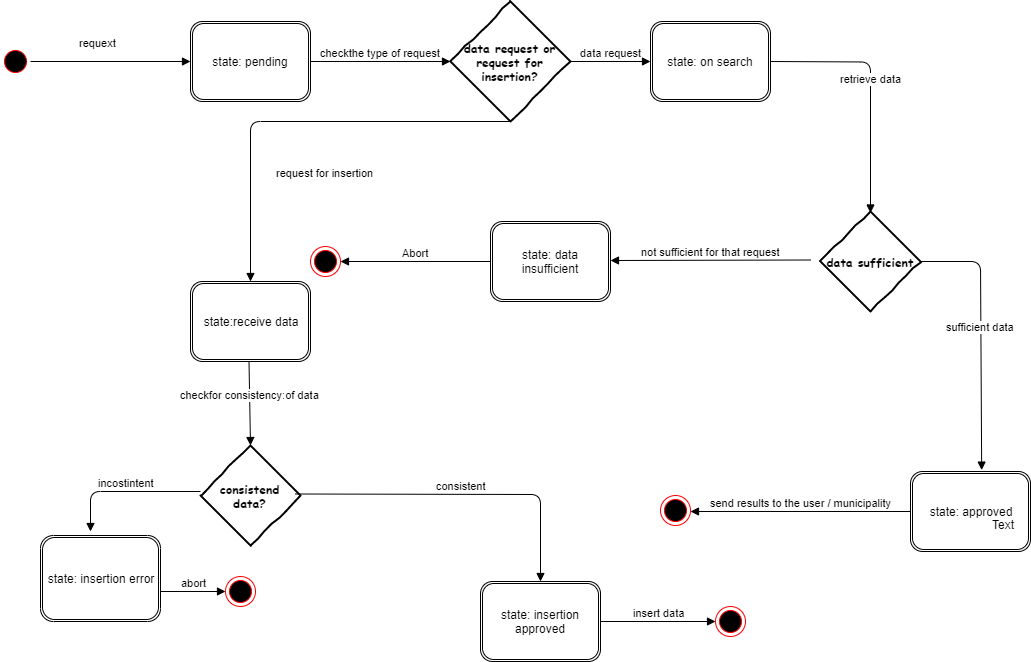

The diagram above was exported from draw.io. Its source (the exported page's mxGraphModel, read from the mxfile embedded in the PNG):
<mxGraphModel dx="768" dy="455" grid="1" gridSize="10" guides="1" tooltips="1" connect="1" arrows="1" fold="1" page="1" pageScale="1" pageWidth="1169" pageHeight="827" background="#ffffff" math="0" shadow="0">
  <root>
    <mxCell id="0" />
    <mxCell id="1" parent="0" />
    <mxCell id="oZ-5mLnWjDsVw34bII6E-27" value="not sufficient for that request" style="html=1;verticalAlign=bottom;endArrow=block;" parent="1" edge="1">
      <mxGeometry width="80" relative="1" as="geometry">
        <mxPoint x="870" y="348.5" as="sourcePoint" />
        <mxPoint x="670" y="349" as="targetPoint" />
      </mxGeometry>
    </mxCell>
    <mxCell id="382b91b5511bd0f7-1" value="" style="ellipse;html=1;shape=startState;fillColor=#000000;strokeColor=#ff0000;rounded=1;shadow=0;comic=0;labelBackgroundColor=none;fontFamily=Verdana;fontSize=12;fontColor=#000000;align=center;direction=south;" parent="1" vertex="1">
      <mxGeometry x="60" y="135" width="30" height="30" as="geometry" />
    </mxCell>
    <mxCell id="oZ-5mLnWjDsVw34bII6E-8" value="" style="endArrow=classic;html=1;" parent="1" edge="1">
      <mxGeometry width="50" height="50" relative="1" as="geometry">
        <mxPoint x="86" y="150" as="sourcePoint" />
        <mxPoint x="75" y="149.2567567567569" as="targetPoint" />
      </mxGeometry>
    </mxCell>
    <mxCell id="oZ-5mLnWjDsVw34bII6E-10" value="requext" style="html=1;verticalAlign=bottom;endArrow=block;exitX=0.5;exitY=0;exitDx=0;exitDy=0;" parent="1" source="382b91b5511bd0f7-1" edge="1">
      <mxGeometry x="-0.1667" y="10" width="80" relative="1" as="geometry">
        <mxPoint x="60" y="190" as="sourcePoint" />
        <mxPoint x="250" y="150" as="targetPoint" />
        <mxPoint as="offset" />
      </mxGeometry>
    </mxCell>
    <mxCell id="oZ-5mLnWjDsVw34bII6E-21" value="retrieve data" style="html=1;verticalAlign=bottom;endArrow=block;" parent="1" edge="1">
      <mxGeometry width="80" relative="1" as="geometry">
        <mxPoint x="830" y="150" as="sourcePoint" />
        <mxPoint x="930" y="301.5" as="targetPoint" />
        <Array as="points">
          <mxPoint x="930" y="150.5" />
        </Array>
      </mxGeometry>
    </mxCell>
    <mxCell id="oZ-5mLnWjDsVw34bII6E-23" value="data sufficient" style="rhombus;html=1;align=center;whiteSpace=wrap;comic=1;strokeWidth=2;fontFamily=Comic Sans MS;fontStyle=1;" parent="1" vertex="1">
      <mxGeometry x="880" y="300" width="100" height="100" as="geometry" />
    </mxCell>
    <mxCell id="oZ-5mLnWjDsVw34bII6E-29" value="" style="ellipse;html=1;shape=endState;fillColor=#000000;strokeColor=#ff0000;" parent="1" vertex="1">
      <mxGeometry x="370" y="335" width="30" height="30" as="geometry" />
    </mxCell>
    <mxCell id="oZ-5mLnWjDsVw34bII6E-31" value="Abort" style="html=1;verticalAlign=bottom;endArrow=block;entryX=1;entryY=0.5;entryDx=0;entryDy=0;" parent="1" target="oZ-5mLnWjDsVw34bII6E-29" edge="1">
      <mxGeometry width="80" relative="1" as="geometry">
        <mxPoint x="550" y="350" as="sourcePoint" />
        <mxPoint x="470" y="350" as="targetPoint" />
      </mxGeometry>
    </mxCell>
    <mxCell id="oZ-5mLnWjDsVw34bII6E-32" value="sufficient data" style="html=1;verticalAlign=bottom;endArrow=block;entryX=0.437;entryY=-0.02;entryDx=0;entryDy=0;entryPerimeter=0;" parent="1" edge="1">
      <mxGeometry width="80" relative="1" as="geometry">
        <mxPoint x="980" y="350" as="sourcePoint" />
        <mxPoint x="1041.1799999999998" y="558.6000000000001" as="targetPoint" />
        <Array as="points">
          <mxPoint x="1040" y="350" />
        </Array>
      </mxGeometry>
    </mxCell>
    <mxCell id="oZ-5mLnWjDsVw34bII6E-36" value="state: pending" style="shape=ext;double=1;rounded=1;whiteSpace=wrap;html=1;" parent="1" vertex="1">
      <mxGeometry x="250" y="110" width="120" height="80" as="geometry" />
    </mxCell>
    <mxCell id="oZ-5mLnWjDsVw34bII6E-37" value="state: on search" style="shape=ext;double=1;rounded=1;whiteSpace=wrap;html=1;" parent="1" vertex="1">
      <mxGeometry x="710" y="110" width="120" height="80" as="geometry" />
    </mxCell>
    <mxCell id="oZ-5mLnWjDsVw34bII6E-38" value="state: data insufficient" style="shape=ext;double=1;rounded=1;whiteSpace=wrap;html=1;" parent="1" vertex="1">
      <mxGeometry x="550" y="310" width="120" height="80" as="geometry" />
    </mxCell>
    <mxCell id="oZ-5mLnWjDsVw34bII6E-39" value="state: approved" style="shape=ext;double=1;rounded=1;whiteSpace=wrap;html=1;" parent="1" vertex="1">
      <mxGeometry x="970" y="560" width="120" height="80" as="geometry" />
    </mxCell>
    <mxCell id="oZ-5mLnWjDsVw34bII6E-40" value="Text" style="text;html=1;resizable=0;points=[];autosize=1;align=left;verticalAlign=top;spacingTop=-4;" parent="1" vertex="1">
      <mxGeometry x="1050" y="604" width="40" height="20" as="geometry" />
    </mxCell>
    <mxCell id="oZ-5mLnWjDsVw34bII6E-42" value="send results to the user / municipality" style="html=1;verticalAlign=bottom;endArrow=block;" parent="1" edge="1">
      <mxGeometry width="80" relative="1" as="geometry">
        <mxPoint x="970" y="600" as="sourcePoint" />
        <mxPoint x="750" y="600" as="targetPoint" />
      </mxGeometry>
    </mxCell>
    <mxCell id="oZ-5mLnWjDsVw34bII6E-43" value="" style="ellipse;html=1;shape=endState;fillColor=#000000;strokeColor=#ff0000;" parent="1" vertex="1">
      <mxGeometry x="720" y="584" width="30" height="30" as="geometry" />
    </mxCell>
    <mxCell id="mT1QRCyQmGoeXflmI9QR-2" value="checkthe type of request" style="html=1;verticalAlign=bottom;endArrow=block;" parent="1" edge="1">
      <mxGeometry width="80" relative="1" as="geometry">
        <mxPoint x="370" y="150" as="sourcePoint" />
        <mxPoint x="510" y="150" as="targetPoint" />
      </mxGeometry>
    </mxCell>
    <mxCell id="mT1QRCyQmGoeXflmI9QR-3" value="data request or request for insertion?" style="rhombus;html=1;align=center;whiteSpace=wrap;comic=1;strokeWidth=2;fontFamily=Comic Sans MS;fontStyle=1;" parent="1" vertex="1">
      <mxGeometry x="510" y="90" width="120" height="120" as="geometry" />
    </mxCell>
    <mxCell id="mT1QRCyQmGoeXflmI9QR-6" value="data request" style="html=1;verticalAlign=bottom;endArrow=block;" parent="1" edge="1">
      <mxGeometry width="80" relative="1" as="geometry">
        <mxPoint x="630" y="150" as="sourcePoint" />
        <mxPoint x="710" y="150" as="targetPoint" />
      </mxGeometry>
    </mxCell>
    <mxCell id="mT1QRCyQmGoeXflmI9QR-7" value="request for insertion" style="html=1;verticalAlign=bottom;endArrow=block;" parent="1" edge="1">
      <mxGeometry x="-0.1154" y="60" width="80" relative="1" as="geometry">
        <mxPoint x="570" y="210" as="sourcePoint" />
        <mxPoint x="310" y="370" as="targetPoint" />
        <Array as="points">
          <mxPoint x="310" y="210" />
        </Array>
        <mxPoint as="offset" />
      </mxGeometry>
    </mxCell>
    <mxCell id="mT1QRCyQmGoeXflmI9QR-8" value="state:receive data" style="shape=ext;double=1;rounded=1;whiteSpace=wrap;html=1;" parent="1" vertex="1">
      <mxGeometry x="250" y="370" width="120" height="80" as="geometry" />
    </mxCell>
    <mxCell id="mT1QRCyQmGoeXflmI9QR-9" value="checkfor consistency:of data" style="html=1;verticalAlign=bottom;endArrow=block;entryX=0.5;entryY=0;entryDx=0;entryDy=0;" parent="1" target="mT1QRCyQmGoeXflmI9QR-11" edge="1">
      <mxGeometry width="80" relative="1" as="geometry">
        <mxPoint x="308.5" y="450" as="sourcePoint" />
        <mxPoint x="308.5" y="530" as="targetPoint" />
      </mxGeometry>
    </mxCell>
    <mxCell id="mT1QRCyQmGoeXflmI9QR-11" value="consistend data?" style="rhombus;html=1;align=center;whiteSpace=wrap;comic=1;strokeWidth=2;fontFamily=Comic Sans MS;fontStyle=1;" parent="1" vertex="1">
      <mxGeometry x="260" y="534" width="100" height="100" as="geometry" />
    </mxCell>
    <mxCell id="mT1QRCyQmGoeXflmI9QR-12" value="consistent" style="html=1;verticalAlign=bottom;endArrow=block;" parent="1" edge="1">
      <mxGeometry width="80" relative="1" as="geometry">
        <mxPoint x="355" y="582.5" as="sourcePoint" />
        <mxPoint x="600" y="670" as="targetPoint" />
        <Array as="points">
          <mxPoint x="600" y="583" />
        </Array>
      </mxGeometry>
    </mxCell>
    <mxCell id="mT1QRCyQmGoeXflmI9QR-13" value="state: insertion approved" style="shape=ext;double=1;rounded=1;whiteSpace=wrap;html=1;" parent="1" vertex="1">
      <mxGeometry x="540" y="670" width="120" height="80" as="geometry" />
    </mxCell>
    <mxCell id="mT1QRCyQmGoeXflmI9QR-16" value="insert data" style="html=1;verticalAlign=bottom;endArrow=block;entryX=0;entryY=0.5;entryDx=0;entryDy=0;" parent="1" target="mT1QRCyQmGoeXflmI9QR-20" edge="1">
      <mxGeometry width="80" relative="1" as="geometry">
        <mxPoint x="660" y="710" as="sourcePoint" />
        <mxPoint x="790.01" y="710" as="targetPoint" />
      </mxGeometry>
    </mxCell>
    <mxCell id="mT1QRCyQmGoeXflmI9QR-20" value="" style="ellipse;html=1;shape=endState;fillColor=#000000;strokeColor=#ff0000;" parent="1" vertex="1">
      <mxGeometry x="775.01" y="695" width="30" height="30" as="geometry" />
    </mxCell>
    <mxCell id="mT1QRCyQmGoeXflmI9QR-24" value="incostintent" style="html=1;verticalAlign=bottom;endArrow=block;" parent="1" edge="1">
      <mxGeometry width="80" relative="1" as="geometry">
        <mxPoint x="260" y="580" as="sourcePoint" />
        <mxPoint x="150" y="620" as="targetPoint" />
        <Array as="points">
          <mxPoint x="150" y="580" />
        </Array>
      </mxGeometry>
    </mxCell>
    <mxCell id="mT1QRCyQmGoeXflmI9QR-25" value="state: insertion error" style="shape=ext;double=1;rounded=1;whiteSpace=wrap;html=1;" parent="1" vertex="1">
      <mxGeometry x="100" y="624" width="120" height="86" as="geometry" />
    </mxCell>
    <mxCell id="mT1QRCyQmGoeXflmI9QR-28" value="abort" style="html=1;verticalAlign=bottom;endArrow=block;" parent="1" target="mT1QRCyQmGoeXflmI9QR-29" edge="1">
      <mxGeometry width="80" relative="1" as="geometry">
        <mxPoint x="220" y="680" as="sourcePoint" />
        <mxPoint x="300" y="680" as="targetPoint" />
      </mxGeometry>
    </mxCell>
    <mxCell id="mT1QRCyQmGoeXflmI9QR-29" value="" style="ellipse;html=1;shape=endState;fillColor=#000000;strokeColor=#ff0000;" parent="1" vertex="1">
      <mxGeometry x="285" y="665" width="30" height="30" as="geometry" />
    </mxCell>
  </root>
</mxGraphModel>